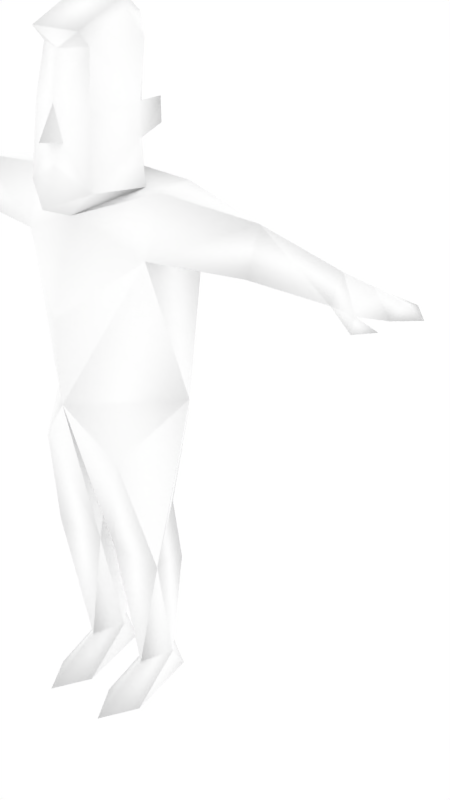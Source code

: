 # Source: malenpc7.blend  (saved by Blender 2.68.0; exported with 4.5.12 LTS)
import bpy
from mathutils import Matrix  # noqa: F401  (used for matrix-valued properties, if any)

bpy.ops.wm.read_factory_settings(use_empty=True)
scene = bpy.context.scene
scene.name = 'Scene'

# ---- collections
col_collection_1 = bpy.data.collections.new('Collection 1'); scene.collection.children.link(col_collection_1)
col_collection_2 = bpy.data.collections.new('Collection 2'); scene.collection.children.link(col_collection_2)
col_collection_2.hide_render = True
col_collection_2.hide_viewport = True

# ---- materials (node trees are filled in below, after node groups)
mat_npcs = bpy.data.materials.new('npcs')
mat_npcs.alpha_threshold = 0.0
mat_npcs.use_transparent_shadow = False
mat_npcs.diffuse_color = (1.0, 1.0, 1.0, 1.0)
mat_npcs.roughness = 0.5
mat_npcs.line_color = (0.0, 0.0, 0.0, 1.0)

# ---- material node trees

# ---- world
world_world = bpy.data.worlds.new('World'); scene.world = world_world
world_world.color = (1.0, 1.0, 1.0)
world_world.use_sun_shadow = False
world_world.sun_shadow_jitter_overblur = 0.0
world_world.cycles.sampling_method = 'MANUAL'
world_world.cycles.sample_map_resolution = 256

# ---- meshes
me_simplerrig = bpy.data.meshes.new('simplerrig')
me_simplerrig.from_pydata([(-0.1203, 0.009567, 1.49), (-0.1235, 0.1456, 0.8447), (-0.2095, 0.1118, 1.348), (-0.1993, -0.08264, 1.348), (-0.2261, 0.03342, 0.9534), (-0.02762, -0.06656, 0.4707), (-0.09244, 0.1062, 0.5617), (-0.1895, -0.06656, 0.4707), (-0.06005, 0.03938, 0.09116), (-0.09861, 0.08566, 0.09116), (-0.1385, 0.03938, 0.09116), (-0.09861, -0.05382, 0.09116), (-0.07333, 0.1031, 0.0), (-0.1238, 0.1031, 0.0), (-0.09674, -0.2327, 0.0), (-0.03587, -0.1276, 0.0), (-0.1587, -0.1276, 0.0), (-0.4641, 0.007286, 1.472), (-0.5379, 0.09052, 1.388), (-0.4641, -0.03993, 1.356), (-0.7227, -0.044, 1.437), (-0.7227, -0.00213, 1.376), (-0.7227, -0.08613, 1.376), (-0.7971, -0.04295, 1.424), (-0.7971, 0.02492, 1.382), (-0.7969, -0.1067, 1.379), (-0.8685, -0.04532, 1.406), (-0.8685, 0.01236, 1.385), (-0.8685, -0.09539, 1.385), (-0.9193, -0.04937, 1.385), (-0.7946, -0.116, 1.342), (-0.8473, -0.09867, 1.356), (-0.7828, -0.07696, 1.355), (-0.09312, 0.1384, 0.3552), (-0.2044, 0.07136, 1.509), (-0.1295, -0.1397, 0.8014), (-0.4641, 0.1047, 1.388), (-0.2044, -0.03131, 1.502), (-0.1013, -0.1446, 1.504), (-0.1193, 0.001382, 1.608), (-0.1418, 0.04685, 1.639), (-0.1409, 0.04685, 1.7), (-0.1203, 0.001382, 1.693), (-0.0989, 0.04369, 1.826), (-0.07821, 0.009566, 1.883), (-0.07919, 0.009566, 1.918), (-0.07352, -0.1025, 1.819), (-0.08762, -0.1259, 1.695), (-0.02968, -0.1578, 1.613), (-0.09459, 0.02909, 1.657), (0.1203, 0.009567, 1.49), (0.1235, 0.1456, 0.8447), (0.2095, 0.1118, 1.348), (0.1993, -0.08264, 1.348), (0.2261, 0.03342, 0.9534), (0.02762, -0.06656, 0.4707), (0.09244, 0.1062, 0.5617), (0.1895, -0.06656, 0.4707), (0.06005, 0.03938, 0.09116), (0.09861, 0.08566, 0.09116), (0.1385, 0.03938, 0.09116), (0.09861, -0.05382, 0.09116), (0.07333, 0.1031, 0.0), (0.1238, 0.1031, 0.0), (0.09674, -0.2327, 0.0), (0.03587, -0.1276, 0.0), (0.1587, -0.1276, 0.0), (0.4641, 0.007286, 1.472), (0.5379, 0.09052, 1.388), (0.4641, -0.03993, 1.356), (0.7227, -0.044, 1.437), (0.7227, -0.00213, 1.376), (0.7227, -0.08613, 1.376), (0.7971, -0.04295, 1.424), (0.7971, 0.02492, 1.382), (0.7969, -0.1067, 1.379), (0.8685, -0.04532, 1.406), (0.8685, 0.01236, 1.385), (0.8685, -0.09539, 1.385), (0.9193, -0.04937, 1.385), (0.7946, -0.116, 1.342), (0.8473, -0.09867, 1.356), (0.7828, -0.07696, 1.355), (0.09312, 0.1384, 0.3552), (0.2044, 0.07136, 1.509), (0.1295, -0.1397, 0.8014), (0.4641, 0.1047, 1.388), (0.2044, -0.03131, 1.502), (0.0, -0.1633, 1.558), (0.0, 0.1295, 0.9534), (0.0, -0.1926, 0.9534), (0.0, 0.1253, 1.319), (0.0, 0.1137, 1.502), (0.0, -0.1233, 1.428), (0.0, -0.02919, 0.7885), (0.0, -0.1994, 1.188), (0.0, -0.2082, 1.462), (0.0, 0.1231, 1.61), (0.0, -0.2044, 1.616), (0.0, -0.155, 1.697), (0.0, -0.1319, 1.812), (0.0, 0.1177, 1.818), (0.1013, -0.1446, 1.504), (0.1193, 0.001382, 1.608), (0.1418, 0.04685, 1.639), (0.1409, 0.04685, 1.7), (0.1203, 0.001382, 1.693), (0.0989, 0.04369, 1.826), (0.07821, 0.009566, 1.883), (0.07919, 0.009566, 1.918), (0.07352, -0.1025, 1.819), (0.08762, -0.1259, 1.695), (0.02968, -0.1578, 1.613), (0.09459, 0.02909, 1.657), (-0.07352, -0.1345, 1.855), (0.07352, -0.1345, 1.855), (0.03933, 0.09416, 1.871), (-0.03933, 0.09416, 1.871)], [], [(4, 1, 7), (1, 94, 6), (14, 11, 16), (12, 8, 15), (33, 10, 7), (9, 8, 12), (1, 4, 89), (12, 15, 16, 13), (8, 11, 15), (13, 9, 12), (13, 16, 10), (4, 3, 2), (19, 36, 2), (17, 18, 20), (24, 21, 25), (18, 21, 20), (22, 20, 25), (23, 24, 27), (20, 21, 24), (24, 25, 27), (25, 23, 28), (27, 28, 29), (28, 26, 29), (26, 27, 29), (21, 32, 25), (21, 18, 19), (22, 25, 30), (32, 30, 31), (25, 32, 31), (30, 25, 31), (26, 23, 27), (23, 20, 24), (23, 26, 28), (25, 28, 27), (11, 14, 15), (10, 9, 13), (11, 10, 16), (22, 32, 21), (32, 22, 30), (9, 10, 33), (33, 6, 5), (8, 9, 33), (15, 14, 16), (5, 11, 8), (11, 7, 10), (11, 5, 7), (6, 33, 7), (8, 33, 5), (20, 23, 25), (5, 6, 94), (92, 91, 2), (94, 90, 5), (3, 4, 90), (2, 3, 19), (1, 6, 7), (90, 4, 35), (4, 7, 35), (0, 37, 93), (0, 34, 37), (90, 35, 5), (5, 35, 7), (22, 21, 19), (36, 19, 18), (17, 36, 18), (22, 19, 17), (22, 17, 20), (36, 17, 34), (92, 34, 0), (19, 3, 17), (34, 92, 2), (37, 3, 93), (89, 4, 2), (89, 2, 91), (90, 95, 3), (2, 36, 34), (3, 37, 17), (34, 17, 37), (3, 95, 93), (97, 92, 0), (0, 93, 38), (96, 88, 38), (38, 39, 0), (47, 42, 39), (47, 39, 38), (46, 47, 99), (99, 100, 46), (46, 42, 47), (46, 43, 42), (93, 96, 38), (99, 48, 98), (47, 48, 99), (47, 38, 48), (38, 88, 48), (39, 97, 0), (97, 39, 49), (41, 40, 39), (39, 42, 41), (49, 39, 40), (49, 40, 41), (49, 41, 42), (49, 42, 43), (43, 46, 44), (97, 49, 101), (49, 43, 101), (54, 57, 51), (51, 56, 94), (64, 66, 61), (62, 65, 58), (83, 57, 60), (59, 62, 58), (51, 89, 54), (62, 63, 66, 65), (58, 65, 61), (63, 62, 59), (63, 60, 66), (54, 52, 53), (69, 52, 86), (67, 70, 68), (74, 75, 71), (68, 70, 71), (72, 75, 70), (73, 77, 74), (70, 74, 71), (74, 77, 75), (75, 78, 73), (77, 79, 78), (78, 79, 76), (76, 79, 77), (71, 75, 82), (71, 69, 68), (72, 80, 75), (82, 81, 80), (75, 81, 82), (80, 81, 75), (76, 77, 73), (73, 74, 70), (73, 78, 76), (75, 77, 78), (61, 65, 64), (60, 63, 59), (61, 66, 60), (72, 71, 82), (82, 80, 72), (59, 83, 60), (83, 55, 56), (58, 83, 59), (65, 66, 64), (55, 58, 61), (61, 60, 57), (61, 57, 55), (56, 57, 83), (58, 55, 83), (70, 75, 73), (55, 94, 56), (92, 52, 91), (94, 55, 90), (53, 90, 54), (52, 69, 53), (51, 57, 56), (90, 85, 54), (54, 85, 57), (50, 93, 87), (50, 87, 84), (90, 55, 85), (55, 57, 85), (72, 69, 71), (86, 68, 69), (67, 68, 86), (72, 67, 69), (72, 70, 67), (86, 84, 67), (92, 50, 84), (69, 67, 53), (84, 52, 92), (87, 93, 53), (89, 52, 54), (89, 91, 52), (90, 53, 95), (52, 84, 86), (53, 67, 87), (84, 87, 67), (53, 93, 95), (97, 50, 92), (50, 102, 93), (96, 102, 88), (102, 50, 103), (111, 103, 106), (111, 102, 103), (110, 99, 111), (99, 110, 100), (110, 111, 106), (110, 106, 107), (93, 102, 96), (99, 98, 112), (111, 99, 112), (111, 112, 102), (102, 112, 88), (103, 50, 97), (97, 113, 103), (105, 103, 104), (103, 105, 106), (113, 104, 103), (113, 105, 104), (113, 106, 105), (113, 107, 106), (107, 108, 110), (97, 101, 113), (113, 101, 107), (112, 48, 88), (112, 98, 48), (114, 115, 109), (114, 46, 100), (100, 115, 114), (115, 100, 110), (114, 44, 46), (115, 110, 108), (108, 109, 115), (114, 45, 44), (117, 116, 101), (45, 109, 116), (117, 101, 43), (116, 107, 101), (117, 43, 44), (44, 45, 117), (116, 108, 107), (116, 109, 108), (45, 114, 109), (117, 45, 116), (51, 1, 89), (51, 94, 1)])
me_simplerrig.polygons.foreach_set('use_smooth', [True] * 230)
_uv = me_simplerrig.uv_layers.new(name='UVMap')
_uv.uv.foreach_set('vector', [0.8923, 0.8171, 0.905, 0.8093, 0.8923, 0.7795, 0.905, 0.8093, 0.9158, 0.802, 0.905, 0.7856, 0.9661, 0.8735, 0.9661, 0.8589, 0.9712, 0.8672, 0.9546, 0.8528, 0.9624, 0.8545, 0.9612, 0.8672, 0.905, 0.7703, 0.8933, 0.7515, 0.8923, 0.7795, 0.9609, 0.8503, 0.9624, 0.8545, 0.9546, 0.8528, 0.905, 0.8093, 0.8923, 0.8171, 0.9158, 0.8171, 0.9495, 0.8513, 0.9473, 0.8669, 0.9553, 0.8669, 0.9531, 0.8513, 0.9624, 0.8545, 0.9661, 0.8589, 0.9612, 0.8672, 0.9773, 0.8528, 0.9714, 0.8499, 0.9778, 0.8494, 0.9773, 0.8528, 0.9712, 0.8672, 0.97, 0.8542, 0.9368, 0.7512, 0.9543, 0.7856, 0.9377, 0.7856, 0.946, 0.8379, 0.946, 0.8291, 0.9639, 0.8313, 0.946, 0.8206, 0.9412, 0.8291, 0.9285, 0.8206, 0.9849, 0.8406, 0.9788, 0.8452, 0.9893, 0.8513, 0.9412, 0.8291, 0.9285, 0.8291, 0.9285, 0.8206, 0.9788, 0.8608, 0.9788, 0.8669, 0.9871, 0.8601, 0.9861, 0.8669, 0.9866, 0.8743, 0.9939, 0.8726, 0.9788, 0.8669, 0.9788, 0.8733, 0.9866, 0.8743, 0.9849, 0.8406, 0.9893, 0.8513, 0.9922, 0.8389, 0.9871, 0.8601, 0.9861, 0.8669, 0.9939, 0.8625, 0.9922, 0.8389, 0.9958, 0.8479, 0.999, 0.8423, 0.9939, 0.8625, 0.9939, 0.8669, 0.999, 0.8669, 0.9939, 0.8669, 0.9939, 0.8726, 0.999, 0.8669, 0.9788, 0.8452, 0.9858, 0.8521, 0.9893, 0.8513, 0.9285, 0.8291, 0.9412, 0.8291, 0.946, 0.8379, 0.9788, 0.8608, 0.9871, 0.8601, 0.9866, 0.8572, 0.9858, 0.8521, 0.9861, 0.8557, 0.991, 0.8557, 0.9893, 0.8513, 0.9858, 0.8521, 0.991, 0.8557, 0.9866, 0.8572, 0.9871, 0.8601, 0.9922, 0.8584, 0.9939, 0.8669, 0.9861, 0.8669, 0.9939, 0.8726, 0.9861, 0.8669, 0.9788, 0.8669, 0.9866, 0.8743, 0.9861, 0.8669, 0.9939, 0.8669, 0.9939, 0.8625, 0.9893, 0.8513, 0.9958, 0.8479, 0.9922, 0.8389, 0.9661, 0.8589, 0.9661, 0.8735, 0.9612, 0.8672, 0.97, 0.8542, 0.9714, 0.8499, 0.9773, 0.8528, 0.9661, 0.8589, 0.97, 0.8542, 0.9712, 0.8672, 0.9788, 0.8521, 0.9858, 0.8521, 0.9788, 0.8452, 0.9858, 0.8521, 0.9788, 0.8521, 0.9861, 0.8557, 0.905, 0.7515, 0.8933, 0.7515, 0.905, 0.7703, 0.905, 0.7703, 0.905, 0.7856, 0.9158, 0.7795, 0.9158, 0.7515, 0.905, 0.7515, 0.905, 0.7703, 0.9473, 0.8669, 0.9514, 0.8743, 0.9553, 0.8669, 0.8774, 0.7795, 0.887, 0.7515, 0.8774, 0.7515, 0.887, 0.7515, 0.8923, 0.7795, 0.8933, 0.7515, 0.887, 0.7515, 0.8774, 0.7795, 0.8923, 0.7795, 0.905, 0.7856, 0.905, 0.7703, 0.8923, 0.7795, 0.9158, 0.7515, 0.905, 0.7703, 0.9158, 0.7795, 0.9788, 0.8669, 0.9861, 0.8669, 0.9871, 0.8601, 0.9158, 0.7795, 0.905, 0.7856, 0.9158, 0.802, 0.9194, 0.7996, 0.9194, 0.7834, 0.9377, 0.7856, 0.8765, 0.802, 0.8774, 0.8171, 0.8774, 0.7795, 0.9561, 0.7856, 0.9546, 0.7512, 0.9739, 0.7512, 0.9639, 0.8313, 0.9639, 0.8379, 0.946, 0.8379, 0.905, 0.8093, 0.905, 0.7856, 0.8923, 0.7795, 0.8774, 0.8171, 0.8923, 0.8171, 0.8853, 0.8049, 0.8923, 0.8171, 0.8923, 0.7795, 0.8853, 0.8049, 0.9651, 0.8042, 0.9548, 0.8005, 0.9739, 0.7952, 0.9651, 0.8042, 0.9548, 0.8083, 0.9548, 0.8005, 0.8774, 0.8171, 0.8853, 0.8049, 0.8774, 0.7795, 0.8774, 0.7795, 0.8853, 0.8049, 0.8923, 0.7795, 0.9285, 0.8379, 0.9285, 0.8291, 0.946, 0.8379, 0.946, 0.8291, 0.946, 0.8379, 0.9412, 0.8291, 0.946, 0.8206, 0.946, 0.8291, 0.9412, 0.8291, 0.9285, 0.8125, 0.946, 0.8125, 0.946, 0.8206, 0.9285, 0.8125, 0.946, 0.8206, 0.9285, 0.8206, 0.946, 0.8291, 0.946, 0.8206, 0.9639, 0.825, 0.9194, 0.7996, 0.9375, 0.8005, 0.9282, 0.8083, 0.946, 0.8125, 0.9639, 0.8125, 0.946, 0.8206, 0.9375, 0.8005, 0.9194, 0.7996, 0.9377, 0.7856, 0.9548, 0.8005, 0.9561, 0.7856, 0.9739, 0.7952, 0.9194, 0.7512, 0.9368, 0.7512, 0.9377, 0.7856, 0.9194, 0.7512, 0.9377, 0.7856, 0.9194, 0.7834, 0.9739, 0.7512, 0.9739, 0.7722, 0.9561, 0.7856, 0.9639, 0.8313, 0.946, 0.8291, 0.9639, 0.825, 0.9639, 0.8125, 0.9639, 0.8186, 0.946, 0.8206, 0.9639, 0.825, 0.946, 0.8206, 0.9639, 0.8186, 0.9561, 0.7856, 0.9739, 0.7722, 0.9739, 0.7952, 0.9468, 0.8491, 0.9465, 0.8398, 0.9333, 0.8386, 0.9258, 0.8345, 0.9133, 0.8293, 0.9153, 0.8381, 0.8911, 0.8232, 0.8911, 0.8384, 0.8757, 0.8315, 0.9153, 0.8381, 0.9277, 0.843, 0.9258, 0.8345, 0.9199, 0.8516, 0.9294, 0.8486, 0.9277, 0.843, 0.9199, 0.8516, 0.9277, 0.843, 0.9153, 0.8381, 0.8813, 0.8743, 0.8792, 0.8579, 0.8911, 0.8572, 0.8911, 0.8572, 0.8911, 0.8726, 0.8813, 0.8743, 0.9238, 0.8667, 0.9324, 0.8552, 0.9214, 0.856, 0.9238, 0.8667, 0.9355, 0.866, 0.9324, 0.8552, 0.9133, 0.8293, 0.9077, 0.8333, 0.9153, 0.8381, 0.8911, 0.8572, 0.8867, 0.8462, 0.8911, 0.8491, 0.8792, 0.8579, 0.8867, 0.8462, 0.8911, 0.8572, 0.8792, 0.8579, 0.8757, 0.8315, 0.8867, 0.8462, 0.8757, 0.8315, 0.8911, 0.8384, 0.8867, 0.8462, 0.9326, 0.8481, 0.9468, 0.8491, 0.9333, 0.8386, 0.9468, 0.8491, 0.9326, 0.8481, 0.9355, 0.8523, 0.9531, 0.8494, 0.9531, 0.8435, 0.9578, 0.8406, 0.9578, 0.8406, 0.9578, 0.8486, 0.9531, 0.8494, 0.948, 0.8455, 0.949, 0.8396, 0.9531, 0.8435, 0.948, 0.8455, 0.9531, 0.8435, 0.9531, 0.8494, 0.948, 0.8455, 0.9531, 0.8494, 0.9485, 0.8506, 0.9355, 0.8523, 0.9324, 0.8552, 0.9355, 0.866, 0.9355, 0.866, 0.9238, 0.8667, 0.9336, 0.8711, 0.9468, 0.8491, 0.9355, 0.8523, 0.9456, 0.866, 0.9355, 0.8523, 0.9355, 0.866, 0.9456, 0.866, 0.8923, 0.8171, 0.8923, 0.7795, 0.905, 0.8093, 0.905, 0.8093, 0.905, 0.7856, 0.9158, 0.802, 0.9661, 0.8735, 0.9712, 0.8672, 0.9661, 0.8589, 0.9546, 0.8528, 0.9612, 0.8672, 0.9624, 0.8545, 0.905, 0.7703, 0.8923, 0.7795, 0.8933, 0.7515, 0.9609, 0.8503, 0.9546, 0.8528, 0.9624, 0.8545, 0.905, 0.8093, 0.9158, 0.8171, 0.8923, 0.8171, 0.9495, 0.8513, 0.9531, 0.8513, 0.9553, 0.8669, 0.9473, 0.8669, 0.9624, 0.8545, 0.9612, 0.8672, 0.9661, 0.8589, 0.9773, 0.8528, 0.9778, 0.8494, 0.9714, 0.8499, 0.9773, 0.8528, 0.97, 0.8542, 0.9712, 0.8672, 0.9368, 0.7512, 0.9377, 0.7856, 0.9543, 0.7856, 0.9817, 0.8379, 0.9639, 0.8313, 0.9817, 0.8291, 0.9817, 0.8206, 0.9993, 0.8206, 0.9866, 0.8291, 0.9849, 0.8406, 0.9893, 0.8513, 0.9788, 0.8452, 0.9866, 0.8291, 0.9993, 0.8206, 0.9993, 0.8291, 0.9788, 0.8608, 0.9871, 0.8601, 0.9788, 0.8669, 0.9861, 0.8669, 0.9939, 0.8726, 0.9866, 0.8743, 0.9788, 0.8669, 0.9866, 0.8743, 0.9788, 0.8733, 0.9849, 0.8406, 0.9922, 0.8389, 0.9893, 0.8513, 0.9871, 0.8601, 0.9939, 0.8625, 0.9861, 0.8669, 0.9922, 0.8389, 0.999, 0.8423, 0.9958, 0.8479, 0.9939, 0.8625, 0.999, 0.8669, 0.9939, 0.8669, 0.9939, 0.8669, 0.999, 0.8669, 0.9939, 0.8726, 0.9788, 0.8452, 0.9893, 0.8513, 0.9858, 0.8521, 0.9993, 0.8291, 0.9817, 0.8379, 0.9866, 0.8291, 0.9788, 0.8608, 0.9866, 0.8572, 0.9871, 0.8601, 0.9858, 0.8521, 0.991, 0.8557, 0.9861, 0.8557, 0.9893, 0.8513, 0.991, 0.8557, 0.9858, 0.8521, 0.9866, 0.8572, 0.9922, 0.8584, 0.9871, 0.8601, 0.9939, 0.8669, 0.9939, 0.8726, 0.9861, 0.8669, 0.9861, 0.8669, 0.9866, 0.8743, 0.9788, 0.8669, 0.9861, 0.8669, 0.9939, 0.8625, 0.9939, 0.8669, 0.9893, 0.8513, 0.9922, 0.8389, 0.9958, 0.8479, 0.9661, 0.8589, 0.9612, 0.8672, 0.9661, 0.8735, 0.97, 0.8542, 0.9773, 0.8528, 0.9714, 0.8499, 0.9661, 0.8589, 0.9712, 0.8672, 0.97, 0.8542, 0.9788, 0.8521, 0.9788, 0.8452, 0.9858, 0.8521, 0.9858, 0.8521, 0.9861, 0.8557, 0.9788, 0.8521, 0.905, 0.7515, 0.905, 0.7703, 0.8933, 0.7515, 0.905, 0.7703, 0.9158, 0.7795, 0.905, 0.7856, 0.9158, 0.7515, 0.905, 0.7703, 0.905, 0.7515, 0.9473, 0.8669, 0.9553, 0.8669, 0.9514, 0.8743, 0.8774, 0.7795, 0.8774, 0.7515, 0.887, 0.7515, 0.887, 0.7515, 0.8933, 0.7515, 0.8923, 0.7795, 0.887, 0.7515, 0.8923, 0.7795, 0.8774, 0.7795, 0.905, 0.7856, 0.8923, 0.7795, 0.905, 0.7703, 0.9158, 0.7515, 0.9158, 0.7795, 0.905, 0.7703, 0.9788, 0.8669, 0.9871, 0.8601, 0.9861, 0.8669, 0.9158, 0.7795, 0.9158, 0.802, 0.905, 0.7856, 0.9194, 0.7996, 0.9377, 0.7856, 0.9194, 0.7834, 0.8765, 0.802, 0.8774, 0.7795, 0.8774, 0.8171, 0.9561, 0.7856, 0.9739, 0.7512, 0.9546, 0.7512, 0.9639, 0.8313, 0.9817, 0.8379, 0.9639, 0.8379, 0.905, 0.8093, 0.8923, 0.7795, 0.905, 0.7856, 0.8774, 0.8171, 0.8853, 0.8049, 0.8923, 0.8171, 0.8923, 0.8171, 0.8853, 0.8049, 0.8923, 0.7795, 0.9651, 0.8042, 0.9739, 0.7952, 0.9548, 0.8005, 0.9651, 0.8042, 0.9548, 0.8005, 0.9548, 0.8083, 0.8774, 0.8171, 0.8774, 0.7795, 0.8853, 0.8049, 0.8774, 0.7795, 0.8923, 0.7795, 0.8853, 0.8049, 0.9993, 0.8379, 0.9817, 0.8379, 0.9993, 0.8291, 0.9817, 0.8291, 0.9866, 0.8291, 0.9817, 0.8379, 0.9817, 0.8206, 0.9866, 0.8291, 0.9817, 0.8291, 0.9993, 0.8125, 0.9817, 0.8206, 0.9817, 0.8125, 0.9993, 0.8125, 0.9993, 0.8206, 0.9817, 0.8206, 0.9817, 0.8291, 0.9639, 0.825, 0.9817, 0.8206, 0.9194, 0.7996, 0.9282, 0.8083, 0.9375, 0.8005, 0.9817, 0.8125, 0.9817, 0.8206, 0.9639, 0.8125, 0.9375, 0.8005, 0.9377, 0.7856, 0.9194, 0.7996, 0.9548, 0.8005, 0.9739, 0.7952, 0.9561, 0.7856, 0.9194, 0.7512, 0.9377, 0.7856, 0.9368, 0.7512, 0.9194, 0.7512, 0.9194, 0.7834, 0.9377, 0.7856, 0.9739, 0.7512, 0.9561, 0.7856, 0.9739, 0.7722, 0.9639, 0.8313, 0.9639, 0.825, 0.9817, 0.8291, 0.9639, 0.8125, 0.9817, 0.8206, 0.9639, 0.8186, 0.9639, 0.825, 0.9639, 0.8186, 0.9817, 0.8206, 0.9561, 0.7856, 0.9739, 0.7952, 0.9739, 0.7722, 0.9468, 0.8491, 0.9333, 0.8386, 0.9465, 0.8398, 0.9258, 0.8345, 0.9153, 0.8381, 0.9133, 0.8293, 0.8911, 0.8232, 0.9062, 0.8315, 0.8911, 0.8384, 0.9153, 0.8381, 0.9258, 0.8345, 0.9277, 0.843, 0.9199, 0.8516, 0.9277, 0.843, 0.9294, 0.8486, 0.9199, 0.8516, 0.9153, 0.8381, 0.9277, 0.843, 0.9011, 0.8743, 0.8911, 0.8572, 0.9031, 0.8579, 0.8911, 0.8572, 0.9011, 0.8743, 0.8911, 0.8726, 0.9238, 0.8667, 0.9214, 0.856, 0.9324, 0.8552, 0.9238, 0.8667, 0.9324, 0.8552, 0.9355, 0.866, 0.9133, 0.8293, 0.9153, 0.8381, 0.9077, 0.8333, 0.8911, 0.8572, 0.8911, 0.8491, 0.8955, 0.8462, 0.9031, 0.8579, 0.8911, 0.8572, 0.8955, 0.8462, 0.9031, 0.8579, 0.8955, 0.8462, 0.9062, 0.8315, 0.9062, 0.8315, 0.8955, 0.8462, 0.8911, 0.8384, 0.9326, 0.8481, 0.9333, 0.8386, 0.9468, 0.8491, 0.9468, 0.8491, 0.9355, 0.8523, 0.9326, 0.8481, 0.9531, 0.8494, 0.9578, 0.8406, 0.9531, 0.8435, 0.9578, 0.8406, 0.9531, 0.8494, 0.9578, 0.8486, 0.948, 0.8455, 0.9531, 0.8435, 0.949, 0.8396, 0.948, 0.8455, 0.9531, 0.8494, 0.9531, 0.8435, 0.948, 0.8455, 0.9485, 0.8506, 0.9531, 0.8494, 0.9355, 0.8523, 0.9355, 0.866, 0.9324, 0.8552, 0.9355, 0.866, 0.9336, 0.8711, 0.9238, 0.8667, 0.9468, 0.8491, 0.9456, 0.866, 0.9355, 0.8523, 0.9355, 0.8523, 0.9456, 0.866, 0.9355, 0.866, 0.8955, 0.8462, 0.8867, 0.8462, 0.8911, 0.8384, 0.8955, 0.8462, 0.8911, 0.8491, 0.8867, 0.8462, 0.9194, 0.8699, 0.9053, 0.8699, 0.9048, 0.8547, 0.9194, 0.8699, 0.9199, 0.8743, 0.9124, 0.8738, 0.9124, 0.8738, 0.9053, 0.8699, 0.9194, 0.8699, 0.9053, 0.8699, 0.9124, 0.8738, 0.9048, 0.8743, 0.9214, 0.8694, 0.9336, 0.8711, 0.9238, 0.8667, 0.9214, 0.8694, 0.9238, 0.8667, 0.9336, 0.8711, 0.9336, 0.8711, 0.9336, 0.8743, 0.9214, 0.8694, 0.9214, 0.8694, 0.9336, 0.8743, 0.9336, 0.8711, 0.916, 0.8457, 0.9087, 0.8457, 0.9124, 0.8398, 0.9199, 0.8547, 0.9048, 0.8547, 0.9087, 0.8457, 0.9414, 0.8701, 0.9456, 0.866, 0.9355, 0.866, 0.9414, 0.8701, 0.9355, 0.866, 0.9456, 0.866, 0.9414, 0.8701, 0.9355, 0.866, 0.9336, 0.8711, 0.9336, 0.8711, 0.9336, 0.8743, 0.9414, 0.8701, 0.9414, 0.8701, 0.9336, 0.8711, 0.9355, 0.866, 0.9414, 0.8701, 0.9336, 0.8743, 0.9336, 0.8711, 0.9199, 0.8547, 0.9194, 0.8699, 0.9048, 0.8547, 0.916, 0.8457, 0.9199, 0.8547, 0.9087, 0.8457, 0.905, 0.8093, 0.926, 0.8093, 0.9158, 0.8171, 0.905, 0.8093, 0.9158, 0.802, 0.926, 0.8093])
_ca = me_simplerrig.color_attributes.new('Col', 'BYTE_COLOR', 'CORNER')
_ca.data.foreach_set('color', [1.0, 1.0, 1.0, 1.0, 1.0, 1.0, 1.0, 1.0, 1.0, 1.0, 1.0, 1.0, 1.0, 1.0, 1.0, 1.0, 1.0, 1.0, 1.0, 1.0, 1.0, 1.0, 1.0, 1.0, 1.0, 1.0, 1.0, 1.0, 1.0, 1.0, 1.0, 1.0, 1.0, 1.0, 1.0, 1.0, 1.0, 1.0, 1.0, 1.0, 1.0, 1.0, 1.0, 1.0, 1.0, 1.0, 1.0, 1.0, 1.0, 1.0, 1.0, 1.0, 1.0, 1.0, 1.0, 1.0, 1.0, 1.0, 1.0, 1.0, 1.0, 1.0, 1.0, 1.0, 1.0, 1.0, 1.0, 1.0, 1.0, 1.0, 1.0, 1.0, 1.0, 1.0, 1.0, 1.0, 1.0, 1.0, 1.0, 1.0, 1.0, 1.0, 1.0, 1.0, 1.0, 1.0, 1.0, 1.0, 1.0, 1.0, 1.0, 1.0, 1.0, 1.0, 1.0, 1.0, 1.0, 1.0, 1.0, 1.0, 1.0, 1.0, 1.0, 1.0, 1.0, 1.0, 1.0, 1.0, 1.0, 1.0, 1.0, 1.0, 1.0, 1.0, 1.0, 1.0, 1.0, 1.0, 1.0, 1.0, 1.0, 1.0, 1.0, 1.0, 1.0, 1.0, 1.0, 1.0, 1.0, 1.0, 1.0, 1.0, 1.0, 1.0, 1.0, 1.0, 1.0, 1.0, 1.0, 1.0, 1.0, 1.0, 1.0, 1.0, 1.0, 1.0, 1.0, 1.0, 1.0, 1.0, 1.0, 1.0, 1.0, 1.0, 1.0, 1.0, 1.0, 1.0, 1.0, 1.0, 1.0, 1.0, 1.0, 1.0, 1.0, 1.0, 1.0, 1.0, 1.0, 1.0, 1.0, 1.0, 1.0, 1.0, 1.0, 1.0, 1.0, 1.0, 1.0, 1.0, 1.0, 1.0, 1.0, 1.0, 1.0, 1.0, 1.0, 1.0, 1.0, 1.0, 1.0, 1.0, 1.0, 1.0, 1.0, 1.0, 1.0, 1.0, 1.0, 1.0, 1.0, 1.0, 1.0, 1.0, 1.0, 1.0, 1.0, 1.0, 1.0, 1.0, 1.0, 1.0, 1.0, 1.0, 1.0, 1.0, 1.0, 1.0, 1.0, 1.0, 1.0, 1.0, 1.0, 1.0, 1.0, 1.0, 1.0, 1.0, 1.0, 1.0, 1.0, 1.0, 1.0, 1.0, 1.0, 1.0, 1.0, 1.0, 1.0, 1.0, 1.0, 1.0, 1.0, 1.0, 1.0, 1.0, 1.0, 1.0, 1.0, 1.0, 1.0, 1.0, 1.0, 1.0, 1.0, 1.0, 1.0, 1.0, 1.0, 1.0, 1.0, 1.0, 1.0, 1.0, 1.0, 1.0, 1.0, 1.0, 1.0, 1.0, 1.0, 1.0, 1.0, 1.0, 1.0, 1.0, 1.0, 1.0, 1.0, 1.0, 1.0, 1.0, 1.0, 1.0, 1.0, 1.0, 1.0, 1.0, 1.0, 1.0, 1.0, 1.0, 1.0, 1.0, 1.0, 1.0, 1.0, 1.0, 1.0, 1.0, 1.0, 1.0, 1.0, 1.0, 1.0, 1.0, 1.0, 1.0, 1.0, 1.0, 1.0, 1.0, 1.0, 1.0, 1.0, 1.0, 1.0, 1.0, 1.0, 1.0, 1.0, 1.0, 1.0, 1.0, 1.0, 1.0, 1.0, 1.0, 1.0, 1.0, 1.0, 1.0, 1.0, 1.0, 1.0, 1.0, 1.0, 1.0, 1.0, 1.0, 1.0, 1.0, 1.0, 1.0, 1.0, 1.0, 1.0, 1.0, 1.0, 1.0, 1.0, 1.0, 1.0, 1.0, 1.0, 1.0, 1.0, 1.0, 1.0, 1.0, 1.0, 1.0, 1.0, 1.0, 1.0, 1.0, 1.0, 1.0, 1.0, 1.0, 1.0, 1.0, 1.0, 1.0, 1.0, 1.0, 1.0, 1.0, 1.0, 1.0, 1.0, 1.0, 1.0, 1.0, 1.0, 1.0, 1.0, 1.0, 1.0, 1.0, 1.0, 1.0, 1.0, 1.0, 1.0, 1.0, 1.0, 1.0, 1.0, 1.0, 1.0, 1.0, 1.0, 1.0, 1.0, 1.0, 1.0, 1.0, 1.0, 1.0, 1.0, 1.0, 1.0, 1.0, 1.0, 1.0, 1.0, 1.0, 1.0, 1.0, 1.0, 1.0, 1.0, 1.0, 1.0, 1.0, 1.0, 1.0, 1.0, 1.0, 1.0, 1.0, 1.0, 1.0, 1.0, 1.0, 1.0, 1.0, 1.0, 1.0, 1.0, 1.0, 1.0, 1.0, 1.0, 1.0, 1.0, 1.0, 1.0, 1.0, 1.0, 1.0, 1.0, 1.0, 1.0, 1.0, 1.0, 1.0, 1.0, 1.0, 1.0, 1.0, 1.0, 1.0, 1.0, 1.0, 1.0, 1.0, 1.0, 1.0, 1.0, 1.0, 1.0, 1.0, 1.0, 1.0, 1.0, 1.0, 1.0, 1.0, 1.0, 1.0, 1.0, 1.0, 1.0, 1.0, 1.0, 1.0, 1.0, 1.0, 1.0, 1.0, 1.0, 1.0, 1.0, 1.0, 1.0, 1.0, 1.0, 1.0, 1.0, 1.0, 1.0, 1.0, 1.0, 1.0, 1.0, 1.0, 1.0, 1.0, 1.0, 1.0, 1.0, 1.0, 1.0, 1.0, 1.0, 1.0, 1.0, 1.0, 1.0, 1.0, 1.0, 1.0, 1.0, 1.0, 1.0, 1.0, 1.0, 1.0, 1.0, 1.0, 1.0, 1.0, 1.0, 1.0, 1.0, 1.0, 1.0, 1.0, 1.0, 1.0, 1.0, 1.0, 1.0, 1.0, 1.0, 1.0, 1.0, 1.0, 1.0, 1.0, 1.0, 1.0, 1.0, 1.0, 1.0, 1.0, 1.0, 1.0, 1.0, 1.0, 1.0, 1.0, 1.0, 1.0, 1.0, 1.0, 1.0, 1.0, 1.0, 1.0, 1.0, 1.0, 1.0, 1.0, 1.0, 1.0, 1.0, 1.0, 1.0, 1.0, 1.0, 1.0, 1.0, 1.0, 1.0, 1.0, 1.0, 1.0, 1.0, 1.0, 1.0, 1.0, 1.0, 1.0, 1.0, 1.0, 1.0, 1.0, 1.0, 1.0, 1.0, 1.0, 1.0, 1.0, 1.0, 1.0, 1.0, 1.0, 1.0, 1.0, 1.0, 1.0, 1.0, 1.0, 1.0, 1.0, 1.0, 1.0, 1.0, 1.0, 1.0, 1.0, 1.0, 1.0, 1.0, 1.0, 1.0, 1.0, 1.0, 1.0, 1.0, 1.0, 1.0, 1.0, 1.0, 1.0, 1.0, 1.0, 1.0, 1.0, 1.0, 1.0, 1.0, 1.0, 1.0, 1.0, 1.0, 1.0, 1.0, 1.0, 1.0, 1.0, 1.0, 1.0, 1.0, 1.0, 1.0, 1.0, 1.0, 1.0, 1.0, 1.0, 1.0, 1.0, 1.0, 1.0, 1.0, 1.0, 1.0, 1.0, 1.0, 1.0, 1.0, 1.0, 1.0, 1.0, 1.0, 1.0, 1.0, 1.0, 1.0, 1.0, 1.0, 1.0, 1.0, 1.0, 1.0, 1.0, 1.0, 1.0, 1.0, 1.0, 1.0, 1.0, 1.0, 1.0, 1.0, 1.0, 1.0, 1.0, 1.0, 1.0, 1.0, 1.0, 1.0, 1.0, 1.0, 1.0, 1.0, 1.0, 1.0, 1.0, 1.0, 1.0, 1.0, 1.0, 1.0, 1.0, 1.0, 1.0, 1.0, 1.0, 1.0, 1.0, 1.0, 1.0, 1.0, 1.0, 1.0, 1.0, 1.0, 1.0, 1.0, 1.0, 1.0, 1.0, 1.0, 1.0, 1.0, 1.0, 1.0, 1.0, 1.0, 1.0, 1.0, 1.0, 1.0, 1.0, 1.0, 1.0, 1.0, 1.0, 1.0, 1.0, 1.0, 1.0, 1.0, 1.0, 1.0, 1.0, 1.0, 1.0, 1.0, 1.0, 1.0, 1.0, 1.0, 1.0, 1.0, 1.0, 1.0, 1.0, 1.0, 1.0, 1.0, 1.0, 1.0, 1.0, 1.0, 1.0, 1.0, 1.0, 1.0, 1.0, 1.0, 1.0, 1.0, 1.0, 1.0, 1.0, 1.0, 1.0, 1.0, 1.0, 1.0, 1.0, 1.0, 1.0, 1.0, 1.0, 1.0, 1.0, 1.0, 1.0, 1.0, 1.0, 1.0, 1.0, 1.0, 1.0, 1.0, 1.0, 1.0, 1.0, 1.0, 1.0, 1.0, 1.0, 1.0, 1.0, 1.0, 1.0, 1.0, 1.0, 1.0, 1.0, 1.0, 1.0, 1.0, 1.0, 1.0, 1.0, 1.0, 1.0, 1.0, 1.0, 1.0, 1.0, 1.0, 1.0, 1.0, 1.0, 1.0, 1.0, 1.0, 1.0, 1.0, 1.0, 1.0, 1.0, 1.0, 1.0, 1.0, 1.0, 1.0, 1.0, 1.0, 1.0, 1.0, 1.0, 1.0, 1.0, 1.0, 1.0, 1.0, 1.0, 1.0, 1.0, 1.0, 1.0, 1.0, 1.0, 1.0, 1.0, 1.0, 1.0, 1.0, 1.0, 1.0, 1.0, 1.0, 1.0, 1.0, 1.0, 1.0, 1.0, 1.0, 1.0, 1.0, 1.0, 1.0, 1.0, 1.0, 1.0, 1.0, 1.0, 1.0, 1.0, 1.0, 1.0, 1.0, 1.0, 1.0, 1.0, 1.0, 1.0, 1.0, 1.0, 1.0, 1.0, 1.0, 1.0, 1.0, 1.0, 1.0, 1.0, 1.0, 1.0, 1.0, 1.0, 1.0, 1.0, 1.0, 1.0, 1.0, 1.0, 1.0, 1.0, 1.0, 1.0, 1.0, 1.0, 1.0, 1.0, 1.0, 1.0, 1.0, 1.0, 1.0, 1.0, 1.0, 1.0, 1.0, 1.0, 1.0, 1.0, 1.0, 1.0, 1.0, 1.0, 1.0, 1.0, 1.0, 1.0, 1.0, 1.0, 1.0, 1.0, 1.0, 1.0, 1.0, 1.0, 1.0, 1.0, 1.0, 1.0, 1.0, 1.0, 1.0, 1.0, 1.0, 1.0, 1.0, 1.0, 1.0, 1.0, 1.0, 1.0, 1.0, 1.0, 1.0, 1.0, 1.0, 1.0, 1.0, 1.0, 1.0, 1.0, 1.0, 1.0, 1.0, 1.0, 1.0, 1.0, 1.0, 1.0, 1.0, 1.0, 1.0, 1.0, 1.0, 1.0, 1.0, 1.0, 1.0, 1.0, 1.0, 1.0, 1.0, 1.0, 1.0, 1.0, 1.0, 1.0, 1.0, 1.0, 1.0, 1.0, 1.0, 1.0, 1.0, 1.0, 1.0, 1.0, 1.0, 1.0, 1.0, 1.0, 1.0, 1.0, 1.0, 1.0, 1.0, 1.0, 1.0, 1.0, 1.0, 1.0, 1.0, 1.0, 1.0, 1.0, 1.0, 1.0, 1.0, 1.0, 1.0, 1.0, 1.0, 1.0, 1.0, 1.0, 1.0, 1.0, 1.0, 1.0, 1.0, 1.0, 1.0, 1.0, 1.0, 1.0, 1.0, 1.0, 1.0, 1.0, 1.0, 1.0, 1.0, 1.0, 1.0, 1.0, 1.0, 1.0, 1.0, 1.0, 1.0, 1.0, 1.0, 1.0, 1.0, 1.0, 1.0, 1.0, 1.0, 1.0, 1.0, 1.0, 1.0, 1.0, 1.0, 1.0, 1.0, 1.0, 1.0, 1.0, 1.0, 1.0, 1.0, 1.0, 1.0, 1.0, 1.0, 1.0, 1.0, 1.0, 1.0, 1.0, 1.0, 1.0, 1.0, 1.0, 1.0, 1.0, 1.0, 1.0, 1.0, 1.0, 1.0, 1.0, 1.0, 1.0, 1.0, 1.0, 1.0, 1.0, 1.0, 1.0, 1.0, 1.0, 1.0, 1.0, 1.0, 1.0, 1.0, 1.0, 1.0, 1.0, 1.0, 1.0, 1.0, 1.0, 1.0, 1.0, 1.0, 1.0, 1.0, 1.0, 1.0, 1.0, 1.0, 1.0, 1.0, 1.0, 1.0, 1.0, 1.0, 1.0, 1.0, 1.0, 1.0, 1.0, 1.0, 1.0, 1.0, 1.0, 1.0, 1.0, 1.0, 1.0, 1.0, 1.0, 1.0, 1.0, 1.0, 1.0, 1.0, 1.0, 1.0, 1.0, 1.0, 1.0, 1.0, 1.0, 1.0, 1.0, 1.0, 1.0, 1.0, 1.0, 1.0, 1.0, 1.0, 1.0, 1.0, 1.0, 1.0, 1.0, 1.0, 1.0, 1.0, 1.0, 1.0, 1.0, 1.0, 1.0, 1.0, 1.0, 1.0, 1.0, 1.0, 1.0, 1.0, 1.0, 1.0, 1.0, 1.0, 1.0, 1.0, 1.0, 1.0, 1.0, 1.0, 1.0, 1.0, 1.0, 1.0, 1.0, 1.0, 1.0, 1.0, 1.0, 1.0, 1.0, 1.0, 1.0, 1.0, 1.0, 1.0, 1.0, 1.0, 1.0, 1.0, 1.0, 1.0, 1.0, 1.0, 1.0, 1.0, 1.0, 1.0, 1.0, 1.0, 1.0, 1.0, 1.0, 1.0, 1.0, 1.0, 1.0, 1.0, 1.0, 1.0, 1.0, 1.0, 1.0, 1.0, 1.0, 1.0, 1.0, 1.0, 1.0, 1.0, 1.0, 1.0, 1.0, 1.0, 1.0, 1.0, 1.0, 1.0, 1.0, 1.0, 1.0, 1.0, 1.0, 1.0, 1.0, 1.0, 1.0, 1.0, 1.0, 1.0, 1.0, 1.0, 1.0, 1.0, 1.0, 1.0, 1.0, 1.0, 1.0, 1.0, 1.0, 1.0, 1.0, 1.0, 1.0, 1.0, 1.0, 1.0, 1.0, 1.0, 1.0, 1.0, 1.0, 1.0, 1.0, 1.0, 1.0, 1.0, 1.0, 1.0, 1.0, 1.0, 1.0, 1.0, 1.0, 1.0, 1.0, 1.0, 1.0, 1.0, 1.0, 1.0, 1.0, 1.0, 1.0, 1.0, 1.0, 1.0, 1.0, 1.0, 1.0, 1.0, 1.0, 1.0, 1.0, 1.0, 1.0, 1.0, 1.0, 1.0, 1.0, 1.0, 1.0, 1.0, 1.0, 1.0, 1.0, 1.0, 1.0, 1.0, 1.0, 1.0, 1.0, 1.0, 1.0, 1.0, 1.0, 1.0, 1.0, 1.0, 1.0, 1.0, 1.0, 1.0, 1.0, 1.0, 1.0, 1.0, 1.0, 1.0, 1.0, 1.0, 1.0, 1.0, 1.0, 1.0, 1.0, 1.0, 1.0, 1.0, 1.0, 1.0, 1.0, 1.0, 1.0, 1.0, 1.0, 1.0, 1.0, 1.0, 1.0, 1.0, 1.0, 1.0, 1.0, 1.0, 1.0, 1.0, 1.0, 1.0, 1.0, 1.0, 1.0, 1.0, 1.0, 1.0, 1.0, 1.0, 1.0, 1.0, 1.0, 1.0, 1.0, 1.0, 1.0, 1.0, 1.0, 1.0, 1.0, 1.0, 1.0, 1.0, 1.0, 1.0, 1.0, 1.0, 1.0, 1.0, 1.0, 1.0, 1.0, 1.0, 1.0, 1.0, 1.0, 1.0, 1.0, 1.0, 1.0, 1.0, 1.0, 1.0, 1.0, 1.0, 1.0, 1.0, 1.0, 1.0, 1.0, 1.0, 1.0, 1.0, 1.0, 1.0, 1.0, 1.0, 1.0, 1.0, 1.0, 1.0, 1.0, 1.0, 1.0, 1.0, 1.0, 1.0, 1.0, 1.0, 1.0, 1.0, 1.0, 1.0, 1.0, 1.0, 1.0, 1.0, 1.0, 1.0, 1.0, 1.0, 1.0, 1.0, 1.0, 1.0, 1.0, 1.0, 1.0, 1.0, 1.0, 1.0, 1.0, 1.0, 1.0, 1.0, 1.0, 1.0, 1.0, 1.0, 1.0, 1.0, 1.0, 1.0, 1.0, 1.0, 1.0, 1.0, 1.0, 1.0, 1.0, 1.0, 1.0, 1.0, 1.0, 1.0, 1.0, 1.0, 1.0, 1.0, 1.0, 1.0, 1.0, 1.0, 1.0, 1.0, 1.0, 1.0, 1.0, 1.0, 1.0, 1.0, 1.0, 1.0, 1.0, 1.0, 1.0, 1.0, 1.0, 1.0, 1.0, 1.0, 1.0, 1.0, 1.0, 1.0, 1.0, 1.0, 1.0, 1.0, 1.0, 1.0, 1.0, 1.0, 1.0, 1.0, 1.0, 1.0, 1.0, 1.0, 1.0, 1.0, 1.0, 1.0, 1.0, 1.0, 1.0, 1.0, 1.0, 1.0, 1.0, 1.0, 1.0, 1.0, 1.0, 1.0, 1.0, 1.0, 1.0, 1.0, 1.0, 1.0, 1.0, 1.0, 1.0, 1.0, 1.0, 1.0, 1.0, 1.0, 1.0, 1.0, 1.0, 1.0, 1.0, 1.0, 1.0, 1.0, 1.0, 1.0, 1.0, 1.0, 1.0, 1.0, 1.0, 1.0, 1.0, 1.0, 1.0, 1.0, 1.0, 1.0, 1.0, 1.0, 1.0, 1.0, 1.0, 1.0, 1.0, 1.0, 1.0, 1.0, 1.0, 1.0, 1.0, 1.0, 1.0, 1.0, 1.0, 1.0, 1.0, 1.0, 1.0, 1.0, 1.0, 1.0, 1.0, 1.0, 1.0, 1.0, 1.0, 1.0, 1.0, 1.0, 1.0, 1.0, 1.0, 1.0, 1.0, 1.0, 1.0, 1.0, 1.0, 1.0, 1.0, 1.0, 1.0, 1.0, 1.0, 1.0, 1.0, 1.0, 1.0, 1.0, 1.0, 1.0, 1.0, 1.0, 1.0, 1.0, 1.0, 1.0, 1.0, 1.0, 1.0, 1.0, 1.0, 1.0, 1.0, 1.0, 1.0, 1.0, 1.0, 1.0, 1.0, 1.0, 1.0, 1.0, 1.0, 1.0, 1.0, 1.0, 1.0, 1.0, 1.0, 1.0, 1.0, 1.0, 1.0, 1.0, 1.0, 1.0, 1.0, 1.0, 1.0, 1.0, 1.0, 1.0, 1.0, 1.0, 1.0, 1.0, 1.0, 1.0, 1.0, 1.0, 1.0, 1.0, 1.0, 1.0, 1.0, 1.0, 1.0, 1.0, 1.0, 1.0, 1.0, 1.0, 1.0, 1.0, 1.0, 1.0, 1.0, 1.0, 1.0, 1.0, 1.0, 1.0, 1.0, 1.0, 1.0, 1.0, 1.0, 1.0, 1.0, 1.0, 1.0, 1.0, 1.0, 1.0, 1.0, 1.0, 1.0, 1.0, 1.0, 1.0, 1.0, 1.0, 1.0, 1.0, 1.0, 1.0, 1.0, 1.0, 1.0, 1.0, 1.0, 1.0, 1.0, 1.0, 1.0, 1.0, 1.0, 1.0, 1.0, 1.0, 1.0, 1.0, 1.0, 1.0, 1.0, 1.0, 1.0, 1.0, 1.0, 1.0, 1.0, 1.0, 1.0, 1.0, 1.0, 1.0, 1.0, 1.0, 1.0, 1.0, 1.0, 1.0, 1.0, 1.0, 1.0, 1.0, 1.0, 1.0, 1.0, 1.0, 1.0, 1.0, 1.0, 1.0, 1.0, 1.0, 1.0, 1.0, 1.0, 1.0, 1.0, 1.0, 1.0, 1.0, 1.0, 1.0, 1.0, 1.0, 1.0, 1.0, 1.0, 1.0, 1.0, 1.0, 1.0, 1.0, 1.0, 1.0, 1.0, 1.0, 1.0, 1.0, 1.0, 1.0, 1.0, 1.0, 1.0, 1.0, 1.0, 1.0, 1.0, 1.0, 1.0, 1.0, 1.0, 1.0, 1.0, 1.0, 1.0, 1.0, 1.0, 1.0, 1.0, 1.0, 1.0, 1.0, 1.0, 1.0, 1.0, 1.0, 1.0, 1.0, 1.0, 1.0, 1.0, 1.0, 1.0, 1.0, 1.0, 1.0, 1.0, 1.0, 1.0, 1.0, 1.0, 1.0, 1.0, 1.0, 1.0, 1.0, 1.0, 1.0, 1.0, 1.0, 1.0, 1.0, 1.0, 1.0, 1.0, 1.0, 1.0, 1.0, 1.0, 1.0, 1.0, 1.0, 1.0, 1.0, 1.0, 1.0, 1.0, 1.0, 1.0, 1.0, 1.0, 1.0, 1.0, 1.0, 1.0, 1.0, 1.0, 1.0, 1.0, 1.0, 1.0, 1.0, 1.0, 1.0, 1.0, 1.0, 1.0, 1.0, 1.0, 1.0, 1.0, 1.0, 1.0, 1.0, 1.0, 1.0, 1.0, 1.0, 1.0, 1.0, 1.0, 1.0, 1.0, 1.0, 1.0, 1.0, 1.0, 1.0, 1.0, 1.0, 1.0, 1.0, 1.0, 1.0, 1.0, 1.0, 1.0, 1.0, 1.0, 1.0, 1.0, 1.0, 1.0, 1.0, 1.0, 1.0, 1.0, 1.0, 1.0, 1.0, 1.0, 1.0, 1.0, 1.0, 1.0, 1.0, 1.0, 1.0, 1.0, 1.0, 1.0, 1.0, 1.0, 1.0, 1.0, 1.0, 1.0, 1.0, 1.0, 1.0, 1.0, 1.0, 1.0, 1.0, 1.0, 1.0, 1.0, 1.0, 1.0, 1.0, 1.0, 1.0, 1.0, 1.0, 1.0, 1.0, 1.0, 1.0, 1.0, 1.0, 1.0, 1.0, 1.0, 1.0, 1.0, 1.0, 1.0, 1.0, 1.0, 1.0, 1.0, 1.0, 1.0, 1.0, 1.0, 1.0, 1.0, 1.0, 1.0, 1.0, 1.0, 1.0, 1.0, 1.0, 1.0, 1.0, 1.0, 1.0, 1.0, 1.0, 1.0, 1.0, 1.0, 1.0, 1.0, 1.0, 1.0, 1.0, 1.0, 1.0, 1.0, 1.0, 1.0, 1.0, 1.0, 1.0, 1.0, 1.0, 1.0, 1.0, 1.0, 1.0, 1.0, 1.0, 1.0, 1.0, 1.0, 1.0, 1.0, 1.0, 1.0, 1.0, 1.0, 1.0, 1.0, 1.0, 1.0, 1.0, 1.0, 1.0, 1.0, 1.0, 1.0, 1.0, 1.0, 1.0, 1.0, 1.0, 1.0, 1.0, 1.0, 1.0, 1.0, 1.0, 1.0, 1.0, 1.0, 1.0, 1.0, 1.0, 1.0, 1.0, 1.0, 1.0, 1.0, 1.0, 1.0, 1.0, 1.0, 1.0, 1.0, 1.0, 1.0, 1.0, 1.0, 1.0, 1.0, 1.0, 1.0, 1.0, 1.0, 1.0, 1.0, 1.0, 1.0, 1.0, 1.0, 1.0, 1.0, 1.0, 1.0, 1.0, 1.0, 1.0, 1.0, 1.0, 1.0, 1.0, 1.0, 1.0, 1.0, 1.0, 1.0, 1.0, 1.0, 1.0, 1.0, 1.0, 1.0, 1.0, 1.0, 1.0, 1.0, 1.0, 1.0, 1.0, 1.0, 1.0, 1.0, 1.0, 1.0, 1.0, 1.0, 1.0, 1.0, 1.0, 1.0, 1.0, 1.0, 1.0, 1.0, 1.0, 1.0, 1.0, 1.0, 1.0, 1.0, 1.0, 1.0, 1.0, 1.0, 1.0, 1.0, 1.0, 1.0, 1.0, 1.0, 1.0, 1.0, 1.0, 1.0, 1.0, 1.0, 1.0, 1.0, 1.0, 1.0, 1.0, 1.0, 1.0, 1.0, 1.0, 1.0, 1.0, 1.0, 1.0, 1.0, 1.0, 1.0, 1.0, 1.0, 1.0, 1.0, 1.0, 1.0, 1.0, 1.0, 1.0, 1.0, 1.0, 1.0, 1.0, 1.0, 1.0, 1.0, 1.0, 1.0, 1.0, 1.0, 1.0, 1.0, 1.0, 1.0, 1.0, 1.0, 1.0, 1.0, 1.0, 1.0, 1.0, 1.0, 1.0, 1.0, 1.0, 1.0, 1.0, 1.0, 1.0, 1.0, 1.0, 1.0, 1.0, 1.0, 1.0, 1.0, 1.0, 1.0, 1.0, 1.0, 1.0, 1.0, 1.0, 1.0, 1.0, 1.0, 1.0, 1.0, 1.0, 1.0, 1.0, 1.0, 1.0, 1.0, 1.0, 1.0, 1.0, 1.0, 1.0, 1.0, 1.0, 1.0, 1.0, 1.0, 1.0, 1.0, 1.0, 1.0, 1.0, 1.0, 1.0, 1.0, 1.0, 1.0, 1.0, 1.0, 1.0, 1.0, 1.0, 1.0, 1.0, 1.0, 1.0, 1.0, 1.0, 1.0, 1.0, 1.0, 1.0, 1.0, 1.0, 1.0, 1.0, 1.0, 1.0, 1.0, 1.0, 1.0, 1.0, 1.0, 1.0, 1.0, 1.0, 1.0, 1.0, 1.0, 1.0, 1.0, 1.0, 1.0, 1.0, 1.0, 1.0, 1.0, 1.0, 1.0, 1.0, 1.0, 1.0, 1.0, 1.0, 1.0, 1.0, 1.0, 1.0, 1.0, 1.0, 1.0, 1.0, 1.0, 1.0, 1.0, 1.0, 1.0, 1.0, 1.0, 1.0, 1.0, 1.0, 1.0, 1.0, 1.0, 1.0, 1.0, 1.0, 1.0, 1.0, 1.0, 1.0, 1.0, 1.0, 1.0, 1.0, 1.0, 1.0, 1.0, 1.0, 1.0, 1.0, 1.0, 1.0, 1.0, 1.0, 1.0, 1.0, 1.0, 1.0, 1.0, 1.0, 1.0, 1.0, 1.0, 1.0, 1.0, 1.0, 1.0, 1.0, 1.0, 1.0, 1.0, 1.0, 1.0, 1.0, 1.0, 1.0, 1.0, 1.0, 1.0, 1.0, 1.0, 1.0, 1.0, 1.0, 1.0, 1.0, 1.0, 1.0, 1.0, 1.0, 1.0, 1.0, 1.0, 1.0, 1.0, 1.0, 1.0, 1.0, 1.0, 1.0, 1.0, 1.0, 1.0, 1.0, 1.0, 1.0, 1.0, 1.0, 1.0, 1.0, 1.0, 1.0, 1.0, 1.0, 1.0, 1.0, 1.0, 1.0, 1.0, 1.0, 1.0, 1.0, 1.0, 1.0, 1.0, 1.0, 1.0, 1.0, 1.0, 1.0, 1.0, 1.0, 1.0, 1.0, 1.0, 1.0, 1.0, 1.0, 1.0, 1.0, 1.0, 1.0, 1.0, 1.0, 1.0, 1.0, 1.0, 1.0, 1.0, 1.0, 1.0, 1.0, 1.0, 1.0, 1.0, 1.0, 1.0, 1.0, 1.0, 1.0, 1.0, 1.0, 1.0, 1.0, 1.0, 1.0, 1.0, 1.0, 1.0, 1.0, 1.0, 1.0, 1.0, 1.0, 1.0, 1.0, 1.0, 1.0, 1.0, 1.0, 1.0, 1.0, 1.0, 1.0, 1.0, 1.0, 1.0, 1.0, 1.0, 1.0, 1.0, 1.0, 1.0, 1.0, 1.0, 1.0, 1.0, 1.0, 1.0, 1.0, 1.0, 1.0, 1.0, 1.0, 1.0, 1.0, 1.0, 1.0, 1.0, 1.0, 1.0, 1.0, 1.0, 1.0, 1.0, 1.0, 1.0, 1.0, 1.0, 1.0, 1.0, 1.0, 1.0, 1.0, 1.0, 1.0, 1.0, 1.0, 1.0, 1.0, 1.0, 1.0, 1.0, 1.0, 1.0, 1.0, 1.0, 1.0, 1.0, 1.0, 1.0, 1.0, 1.0, 1.0, 1.0, 1.0, 1.0, 1.0, 1.0, 1.0, 1.0, 1.0, 1.0, 1.0, 1.0, 1.0, 1.0, 1.0, 1.0, 1.0, 1.0, 1.0, 1.0, 1.0, 1.0, 1.0, 1.0, 1.0, 1.0, 1.0, 1.0, 1.0, 1.0, 1.0, 1.0, 1.0, 1.0, 1.0, 1.0, 1.0, 1.0, 1.0, 1.0, 1.0, 1.0, 1.0, 1.0, 1.0, 1.0, 1.0, 1.0, 1.0, 1.0, 1.0, 1.0, 1.0, 1.0, 1.0, 1.0, 1.0, 1.0, 1.0, 1.0, 1.0, 1.0, 1.0, 1.0, 1.0, 1.0, 1.0, 1.0, 1.0, 1.0, 1.0, 1.0, 1.0, 1.0, 1.0, 1.0, 1.0, 1.0, 1.0, 1.0, 1.0, 1.0, 1.0, 1.0, 1.0, 1.0, 1.0, 1.0, 1.0, 1.0, 1.0, 1.0, 1.0, 1.0, 1.0, 1.0, 1.0, 1.0, 1.0, 1.0, 1.0, 1.0, 1.0, 1.0, 1.0, 1.0, 1.0, 1.0, 1.0, 1.0, 1.0, 1.0, 1.0, 1.0, 1.0, 1.0, 1.0, 1.0, 1.0, 1.0, 1.0, 1.0, 1.0, 1.0, 1.0, 1.0, 1.0, 1.0, 1.0, 1.0, 1.0, 1.0, 1.0, 1.0, 1.0, 1.0, 1.0, 1.0, 1.0, 1.0, 1.0, 1.0, 1.0, 1.0, 1.0, 1.0, 1.0, 1.0, 1.0, 1.0, 1.0, 1.0, 1.0, 1.0, 1.0, 1.0, 1.0, 1.0, 1.0, 1.0, 1.0, 1.0, 1.0, 1.0, 1.0, 1.0, 1.0, 1.0, 1.0, 1.0, 1.0, 1.0, 1.0, 1.0, 1.0, 1.0, 1.0, 1.0, 1.0, 1.0, 1.0, 1.0, 1.0, 1.0])
me_simplerrig.materials.append(mat_npcs)
me_simplerrig.use_remesh_preserve_volume = False
me_simplerrig.use_remesh_preserve_attributes = False
me_simplerrig.use_mirror_x = True
me_simplerrig.auto_texspace = False
me_simplerrig.update()
arm_simplerrig = bpy.data.armatures.new('simplerrig')  # bones are not reproduced

# ---- objects
ob_malenpc7 = bpy.data.objects.new('malenpc7', me_simplerrig)
ob_simplerrig = bpy.data.objects.new('simplerrig', arm_simplerrig)

# ---- transforms, parenting, visibility, modifiers, constraints
ob_malenpc7.parent = ob_simplerrig
ob_malenpc7.location = (0.0, 0.0, 0.0)
ob_malenpc7.lineart.crease_threshold = 0.0
ob_malenpc7.use_mesh_mirror_x = True
_vg = ob_malenpc7.vertex_groups.new(name='head')
for _i, _w in zip([0, 2, 34, 36, 38, 39, 40, 41, 42, 43, 44, 45, 46, 47, 48, 49, 50, 52, 84, 86, 88, 92, 93, 96, 97, 98, 99, 100, 101, 102, 103, 104, 105, 106, 107, 108, 109, 110, 111, 112, 113, 114, 115, 116, 117], [0.9481, 0.007632, 0.05536, 0.003816, 1.0, 1.0, 1.0, 1.0, 1.0, 1.0, 1.0, 1.0, 1.0, 1.0, 1.0, 1.0, 0.9481, 0.007632, 0.05536, 0.003816, 1.0, 0.9947, 0.99, 1.0, 1.0, 1.0, 1.0, 1.0, 1.0, 1.0, 1.0, 1.0, 1.0, 1.0, 1.0, 1.0, 1.0, 1.0, 1.0, 1.0, 1.0, 1.0, 1.0, 1.0, 1.0]): _vg.add([_i], _w, 'REPLACE')
_vg = ob_malenpc7.vertex_groups.new(name='upperribcage')
for _i, _w in zip([0, 2, 3, 34, 36, 37, 38, 39, 40, 41, 42, 43, 44, 45, 46, 47, 48, 49, 50, 52, 53, 84, 86, 87, 88, 92, 93, 95, 96, 97, 98, 99, 100, 101, 102, 103, 104, 105, 106, 107, 108, 109, 110, 111, 112, 113, 114, 115, 116, 117], [0.1862, 1.0, 1.0, 0.09311, 0.5, 0.09311, 0.5931, 0.1862, 0.1862, 0.1862, 0.1862, 0.1862, 0.1862, 0.1862, 0.5931, 0.5931, 0.7966, 0.1862, 0.1862, 1.0, 1.0, 0.09311, 0.5, 0.09311, 1.0, 0.9847, 1.0, 0.5, 1.0, 1.0, 1.0, 1.0, 1.0, 1.0, 0.5931, 0.1862, 0.1862, 0.1862, 0.1862, 0.1862, 0.1862, 0.1862, 0.5931, 0.5931, 0.7966, 0.1862, 0.5931, 0.5931, 1.0, 1.0]): _vg.add([_i], _w, 'REPLACE')
_vg = ob_malenpc7.vertex_groups.new(name='shoulderRight')
for _i, _w in zip([0, 2, 3, 34, 37, 38, 39, 40, 41, 42, 43, 44, 45, 46, 47, 48, 49, 88, 92, 93, 95, 96, 97, 98, 99, 100, 101, 107, 108, 113, 114, 116, 117], [1.0, 0.0, 1.0, 1.0, 1.0, 0.0, 0.0, 0.0, 0.0, 0.0, 0.0, 0.0, 0.0, 0.0, 0.0, 0.0, 0.0, 0.0, 0.0, 0.0, 0.0, 0.0, 0.0, 0.0, 0.0, 0.0, 0.0, 0.0, 0.0, 0.0, 0.0, 0.0, 0.0]): _vg.add([_i], _w, 'REPLACE')
_vg = ob_malenpc7.vertex_groups.new(name='shoulderLeft')
for _i, _w in zip([43, 44, 49, 50, 52, 53, 84, 87, 88, 92, 93, 95, 96, 97, 98, 99, 100, 101, 102, 103, 104, 105, 106, 107, 108, 109, 110, 111, 112, 113, 115, 116, 117], [0.0, 0.0, 0.0, 1.0, 0.0, 1.0, 1.0, 1.0, 0.0, 0.0, 0.0, 0.0, 0.0, 0.0, 0.0, 0.0, 0.0, 0.0, 0.0, 0.0, 0.0, 0.0, 0.0, 0.0, 0.0, 0.0, 0.0, 0.0, 0.0, 0.0, 0.0, 0.0, 0.0]): _vg.add([_i], _w, 'REPLACE')
_vg = ob_malenpc7.vertex_groups.new(name='upperarmRight')
for _i, _w in zip([0, 2, 3, 17, 18, 19, 34, 36, 37, 39, 40, 41, 42, 43, 44, 45, 49, 95], [0.0, 1.0, 0.0, 1.0, 0.7244, 1.0, 1.0, 1.0, 1.0, 0.0, 0.0, 0.0, 0.0, 0.0, 0.0, 0.0, 0.0, 0.0]): _vg.add([_i], _w, 'REPLACE')
_vg = ob_malenpc7.vertex_groups.new(name='upperarmLeft')
for _i, _w in zip([50, 52, 53, 67, 68, 69, 84, 86, 87, 95, 103, 104, 105, 106, 107, 108, 109, 113], [0.0, 1.0, 0.0, 1.0, 0.7244, 1.0, 1.0, 1.0, 1.0, 0.0, 0.0, 0.0, 0.0, 0.0, 0.0, 0.0, 0.0, 0.0]): _vg.add([_i], _w, 'REPLACE')
_vg = ob_malenpc7.vertex_groups.new(name='lowerarmRight')
for _i, _w in zip([17, 18, 19, 20, 21, 22, 36], [0.9978, 1.0, 0.9988, 0.0, 0.0, 0.0, 0.5678]): _vg.add([_i], _w, 'REPLACE')
_vg = ob_malenpc7.vertex_groups.new(name='lowerarmLeft')
for _i, _w in zip([67, 68, 69, 70, 71, 72, 86], [0.9978, 1.0, 0.9988, 0.0, 0.0, 0.0, 0.5678]): _vg.add([_i], _w, 'REPLACE')
_vg = ob_malenpc7.vertex_groups.new(name='palmRight')
for _i, _w in zip([20, 21, 22, 23, 24, 25], [0.9163, 0.9966, 1.0, 1.0, 1.0, 0.9971]): _vg.add([_i], _w, 'REPLACE')
_vg = ob_malenpc7.vertex_groups.new(name='palmLeft')
for _i, _w in zip([70, 71, 72, 73, 74, 75], [0.9163, 0.9966, 1.0, 1.0, 1.0, 0.9971]): _vg.add([_i], _w, 'REPLACE')
_vg = ob_malenpc7.vertex_groups.new(name='thumbbaseRight')
for _i, _w in zip([24, 25, 30, 32], [0.1163, 0.9795, 1.0, 1.0]): _vg.add([_i], _w, 'REPLACE')
_vg = ob_malenpc7.vertex_groups.new(name='thumbbaseLeft')
for _i, _w in zip([74, 75, 80, 82], [0.1163, 0.9795, 1.0, 1.0]): _vg.add([_i], _w, 'REPLACE')
_vg = ob_malenpc7.vertex_groups.new(name='thumbRight')
for _i, _w in zip([25, 30, 31, 32], [1.0, 1.0, 1.0, 1.0]): _vg.add([_i], _w, 'REPLACE')
_vg = ob_malenpc7.vertex_groups.new(name='thumbLeft')
for _i, _w in zip([75, 80, 81, 82], [1.0, 1.0, 1.0, 1.0]): _vg.add([_i], _w, 'REPLACE')
_vg = ob_malenpc7.vertex_groups.new(name='fingerbaseRight')
for _i, _w in zip([23, 24, 25, 26, 27, 28], [1.0, 1.0, 0.9995, 1.0, 0.9989, 0.9859]): _vg.add([_i], _w, 'REPLACE')
_vg = ob_malenpc7.vertex_groups.new(name='fingerbaseLeft')
for _i, _w in zip([73, 74, 75, 76, 77, 78], [1.0, 1.0, 0.9995, 1.0, 0.9989, 0.9859]): _vg.add([_i], _w, 'REPLACE')
_vg = ob_malenpc7.vertex_groups.new(name='fingertipsRight')
for _i, _w in zip([26, 27, 28, 29], [1.0, 1.0, 1.0, 1.0]): _vg.add([_i], _w, 'REPLACE')
_vg = ob_malenpc7.vertex_groups.new(name='fingertipsLeft')
for _i, _w in zip([76, 77, 78, 79], [1.0, 1.0, 1.0, 1.0]): _vg.add([_i], _w, 'REPLACE')
_vg = ob_malenpc7.vertex_groups.new(name='lowerribcage')
for _i, _w in zip([0, 2, 3, 17, 34, 36, 37, 38, 39, 40, 41, 42, 43, 44, 45, 46, 47, 48, 49, 50, 52, 53, 67, 84, 86, 87, 88, 91, 92, 93, 95, 96, 97, 98, 99, 100, 101, 102, 103, 104, 105, 106, 107, 108, 109, 110, 111, 112, 113, 114, 115, 116, 117], [1.0, 0.9994, 0.9788, 0.0, 0.0, 0.0, 0.0, 0.0, 0.0, 0.0, 0.0, 0.0, 0.0, 0.0, 0.0, 0.0, 0.0, 0.0, 0.0, 1.0, 0.9994, 0.9788, 0.0, 0.0, 0.0, 0.0, 0.0, 1.0, 1.0, 1.0, 1.0, 0.0, 0.0, 0.0, 0.0, 0.0, 0.0, 0.0, 0.0, 0.0, 0.0, 0.0, 0.0, 0.0, 0.0, 0.0, 0.0, 0.0, 0.0, 0.0, 0.0, 0.0, 0.0]): _vg.add([_i], _w, 'REPLACE')
_vg = ob_malenpc7.vertex_groups.new(name='lowerback')
for _i, _w in zip([1, 2, 4, 5, 33, 35, 51, 52, 54, 55, 83, 85, 89, 90, 91, 94, 95], [0.0, 0.0, 1.0, 0.0, 0.0, 1.0, 0.0, 0.0, 1.0, 0.0, 0.0, 1.0, 1.0, 1.0, 1.0, 1.0, 1.0]): _vg.add([_i], _w, 'REPLACE')
_vg = ob_malenpc7.vertex_groups.new(name='thighLeft')
for _i, _w in zip([4, 5, 7, 35, 51, 54, 55, 56, 57, 58, 61, 62, 63, 64, 65, 66, 83, 85, 89, 90, 94, 95], [0.0, 0.0, 0.0, 0.07611, 1.0, 0.7054, 1.0, 1.0, 1.0, 0.0, 0.0, 0.0, 0.0, 0.0, 0.0, 0.0, 0.04113, 1.0, 0.0, 0.1522, 1.0, 0.07611]): _vg.add([_i], _w, 'REPLACE')
_vg = ob_malenpc7.vertex_groups.new(name='thighRight')
for _i, _w in zip([1, 4, 5, 6, 7, 8, 11, 12, 13, 14, 15, 16, 33, 35, 54, 55, 57, 85, 89, 90, 94, 95], [1.0, 0.7054, 1.0, 1.0, 1.0, 0.0, 0.0, 0.0, 0.0, 0.0, 0.0, 0.0, 0.04113, 1.0, 0.0, 0.0, 0.0, 0.07611, 0.0, 0.1522, 1.0, 0.07611]): _vg.add([_i], _w, 'REPLACE')
_vg = ob_malenpc7.vertex_groups.new(name='shinRight')
for _i, _w in zip([1, 5, 6, 7, 8, 9, 10, 11, 12, 13, 14, 15, 16, 33, 35, 55], [0.0, 1.0, 0.5105, 1.0, 1.0, 0.4318, 1.0, 0.401, 0.0, 0.0, 0.0, 0.0, 0.0, 0.9661, 0.4548, 0.0]): _vg.add([_i], _w, 'REPLACE')
_vg = ob_malenpc7.vertex_groups.new(name='shinLeft')
for _i, _w in zip([5, 51, 55, 56, 57, 58, 59, 60, 61, 62, 63, 64, 65, 66, 83, 85], [0.0, 0.0, 1.0, 0.5105, 1.0, 1.0, 0.4318, 1.0, 0.401, 0.0, 0.0, 0.0, 0.0, 0.0, 0.9661, 0.4548]): _vg.add([_i], _w, 'REPLACE')
_vg = ob_malenpc7.vertex_groups.new(name='tarsalRight')
_vg.add([12, 13, 14, 15, 16], 1.0, 'REPLACE')
_vg = ob_malenpc7.vertex_groups.new(name='tarsalLeft')
_vg.add([62, 63, 64, 65, 66], 1.0, 'REPLACE')
_vg = ob_malenpc7.vertex_groups.new(name='toesRight')
_vg.add([14, 15, 16], 1.0, 'REPLACE')
_vg = ob_malenpc7.vertex_groups.new(name='toesLeft')
_vg.add([64, 65, 66], 1.0, 'REPLACE')
_vg = ob_malenpc7.vertex_groups.new(name='toeRight')
_vg.add([8, 9, 10, 11, 12, 13, 14, 15, 16], 1.0, 'REPLACE')
_vg = ob_malenpc7.vertex_groups.new(name='footRight')
for _i, _w in zip([7, 8, 9, 10, 11, 12, 13, 16, 33], [0.0, 1.0, 1.0, 1.0, 1.0, 1.0, 1.0, 1.0, 0.0]): _vg.add([_i], _w, 'REPLACE')
_vg = ob_malenpc7.vertex_groups.new(name='toeLeft')
_vg.add([58, 59, 60, 61, 62, 63, 64, 65, 66], 1.0, 'REPLACE')
_vg = ob_malenpc7.vertex_groups.new(name='footLeft')
for _i, _w in zip([57, 58, 59, 60, 61, 62, 63, 66, 83], [0.0, 1.0, 1.0, 1.0, 1.0, 1.0, 1.0, 1.0, 0.0]): _vg.add([_i], _w, 'REPLACE')
_m = ob_malenpc7.modifiers.new('Armature', 'ARMATURE')
_m.object = ob_simplerrig
ob_simplerrig.location = (0.0, 0.0, 0.0)
ob_simplerrig.show_in_front = True
ob_simplerrig.lineart.crease_threshold = 0.0

# ---- collection membership
col_collection_1.objects.link(ob_malenpc7)
col_collection_2.objects.link(ob_simplerrig)

# ---- scene / render settings (as saved in the file)
scene.frame_start = 1; scene.frame_end = 840; scene.frame_set(873)
scene.render.engine = 'BLENDER_EEVEE_NEXT'
scene.render.image_settings.color_mode = 'RGB'
scene.render.image_settings.compression = 100
scene.render.resolution_x = 1080
scene.render.resolution_y = 1920
scene.render.resolution_percentage = 50
scene.render.fps = 60
scene.render.dither_intensity = 0.0
scene.cycles.use_denoising = False
scene.cycles.samples = 10
scene.cycles.sampling_pattern = 'TABULATED_SOBOL'
scene.cycles.light_sampling_threshold = 0.0
scene.cycles.use_adaptive_sampling = False
scene.cycles.use_light_tree = False
scene.cycles.blur_glossy = 0.0
scene.cycles.volume_bounces = 1
scene.cycles.pixel_filter_type = 'GAUSSIAN'
scene.cycles.sample_clamp_indirect = 0.0
scene.view_settings.view_transform = 'Standard'
bpy.context.view_layer.update()

# ---- added for rendering (the .blend has no active camera): camera
cam_auto = bpy.data.cameras.new('AutoCamera')
cam_auto.lens = 50.0
cam_auto.sensor_width = 36.0
cam_auto.clip_end = 1000.0
ob_auto_camera = bpy.data.objects.new('AutoCamera', cam_auto)
scene.collection.objects.link(ob_auto_camera)
ob_auto_camera.location = (1.90306, -1.83775, 2.23726)
ob_auto_camera.rotation_euler = (1.09748, -7.21219e-08, 0.694738)
scene.camera = ob_auto_camera
bpy.context.view_layer.update()
